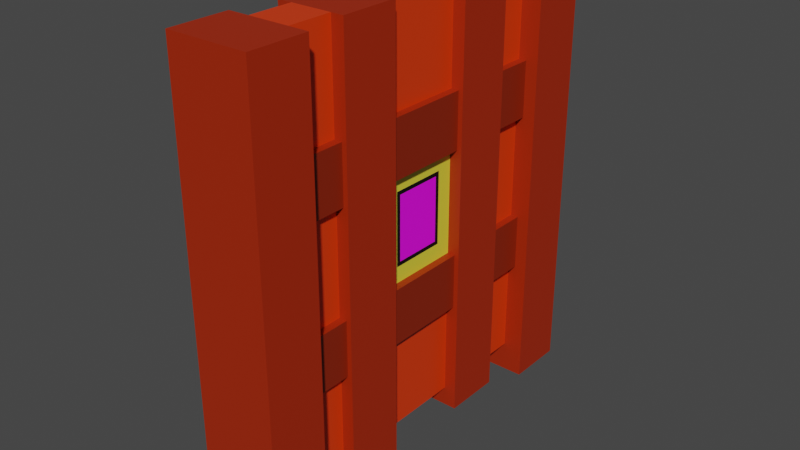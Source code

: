 # Source: gate.blend  (saved by Blender 3.0.42; exported with 4.5.12 LTS)
import bpy
from mathutils import Matrix  # noqa: F401  (used for matrix-valued properties, if any)

bpy.ops.wm.read_factory_settings(use_empty=True)
scene = bpy.context.scene
scene.name = 'Scene'

# ---- collections
col_collection = bpy.data.collections.new('Collection'); scene.collection.children.link(col_collection)

# ---- images (referenced by path relative to the original .blend; pixels are not part of the script)
import os
ASSET_DIR = os.environ.get("B2B_ASSET_DIR", "")  # directory of the original .blend (textures are referenced by path, not embedded)
HERE = os.path.dirname(os.path.abspath(__file__))  # packed textures are extracted next to this script under _unpacked/

def load_image(name, relpath, width, height, colorspace="sRGB"):
    """Load a texture the original file referenced (path relative to the .blend, or extracted next to this script)."""
    p = next((c for c in (os.path.join(HERE, relpath), os.path.join(ASSET_DIR, relpath)) if relpath and os.path.exists(c)), "")
    if p:
        img = bpy.data.images.load(p, check_existing=True)
        img.name = name
    else:  # same state as the original file: an image datablock whose file is absent (Cycles renders it pink)
        img = bpy.data.images.new(name, width, height)
        img.source = "FILE"
        img.filepath = "//" + (relpath or name)
    img.colorspace_settings.name = colorspace
    return img
img_lock_symbol_png = load_image('lock-symbol.png', 'texture/lock-symbol.png', 1024, 1024, 'sRGB')

# ---- materials (node trees are filled in below, after node groups)
mat_material = bpy.data.materials.new('Material')
mat_material.alpha_threshold = 0.0
mat_material.use_transparent_shadow = False
mat_material.line_color = (0.0, 0.0, 0.0, 1.0)
mat_sign_border = bpy.data.materials.new('sign-border')
mat_sign_border.use_transparent_shadow = False
mat_color_border = bpy.data.materials.new('color-border')
mat_color_border.use_transparent_shadow = False
mat_material_001 = bpy.data.materials.new('Material.001')
mat_material_001.use_transparent_shadow = False
mat_lock_sign = bpy.data.materials.new('lock-sign')
mat_lock_sign.use_transparent_shadow = False
mat_material_002 = bpy.data.materials.new('Material.002')
mat_material_002.use_transparent_shadow = False

# ---- material node trees
mat_material.use_nodes = True; mat_material.node_tree.nodes.clear()
_N = mat_material.node_tree.nodes; _L = mat_material.node_tree.links
n0 = _N.new('ShaderNodeOutputMaterial'); n0.name = 'Material Output'; n0.location = (300, 300)
n1 = _N.new('ShaderNodeBsdfPrincipled'); n1.name = 'Principled BSDF'; n1.location = (10, 300)
n1.distribution = 'GGX'
n1.subsurface_method = 'RANDOM_WALK_SKIN'
n1.inputs[0].default_value = (0.8, 0.04362, 0.00164, 1.0)
n1.inputs[2].default_value = 0.4
n1.inputs[3].default_value = 1.45
n1.inputs[27].default_value = (0.0, 0.0, 0.0, 1.0)
n1.inputs[28].default_value = 1.0
_L.new(n1.outputs[0], n0.inputs[0])
n0.is_active_output = True
mat_sign_border.use_nodes = True; mat_sign_border.node_tree.nodes.clear()
_N = mat_sign_border.node_tree.nodes; _L = mat_sign_border.node_tree.links
n0 = _N.new('ShaderNodeBsdfPrincipled'); n0.name = 'Principled BSDF'; n0.location = (10, 300)
n0.distribution = 'GGX'
n0.subsurface_method = 'RANDOM_WALK_SKIN'
n0.inputs[0].default_value = (0.0, 0.0, 0.0, 1.0)
n0.inputs[3].default_value = 1.45
n0.inputs[27].default_value = (0.0, 0.0, 0.0, 1.0)
n0.inputs[28].default_value = 1.0
n1 = _N.new('ShaderNodeOutputMaterial'); n1.name = 'Material Output'; n1.location = (300, 300)
_L.new(n0.outputs[0], n1.inputs[0])
n1.is_active_output = True
mat_color_border.use_nodes = True; mat_color_border.node_tree.nodes.clear()
_N = mat_color_border.node_tree.nodes; _L = mat_color_border.node_tree.links
n0 = _N.new('ShaderNodeBsdfPrincipled'); n0.name = 'Principled BSDF'; n0.location = (10, 300)
n0.distribution = 'GGX'
n0.subsurface_method = 'RANDOM_WALK_SKIN'
n0.inputs[0].default_value = (0.8, 0.7034, 0.04928, 1.0)
n0.inputs[3].default_value = 1.45
n0.inputs[27].default_value = (0.0, 0.0, 0.0, 1.0)
n0.inputs[28].default_value = 1.0
n1 = _N.new('ShaderNodeOutputMaterial'); n1.name = 'Material Output'; n1.location = (300, 300)
_L.new(n0.outputs[0], n1.inputs[0])
n1.is_active_output = True
mat_material_001.use_nodes = True; mat_material_001.node_tree.nodes.clear()
_N = mat_material_001.node_tree.nodes; _L = mat_material_001.node_tree.links
n0 = _N.new('ShaderNodeBsdfPrincipled'); n0.name = 'Principled BSDF'; n0.location = (10, 300)
n0.distribution = 'GGX'
n0.subsurface_method = 'RANDOM_WALK_SKIN'
n0.inputs[0].default_value = (0.3757, 0.02104, 0.0, 1.0)
n0.inputs[3].default_value = 1.45
n0.inputs[27].default_value = (0.0, 0.0, 0.0, 1.0)
n0.inputs[28].default_value = 1.0
n1 = _N.new('ShaderNodeOutputMaterial'); n1.name = 'Material Output'; n1.location = (300, 300)
_L.new(n0.outputs[0], n1.inputs[0])
n1.is_active_output = True
mat_lock_sign.use_nodes = True; mat_lock_sign.node_tree.nodes.clear()
_N = mat_lock_sign.node_tree.nodes; _L = mat_lock_sign.node_tree.links
n0 = _N.new('ShaderNodeBsdfPrincipled'); n0.name = 'Principled BSDF'; n0.location = (10, 300)
n0.distribution = 'GGX'
n0.subsurface_method = 'RANDOM_WALK_SKIN'
n0.inputs[3].default_value = 1.45
n0.inputs[27].default_value = (0.0, 0.0, 0.0, 1.0)
n0.inputs[28].default_value = 1.0
n1 = _N.new('ShaderNodeOutputMaterial'); n1.name = 'Material Output'; n1.location = (300, 300)
n2 = _N.new('ShaderNodeTexImage'); n2.name = 'Image Texture'; n2.location = (-280, 280)
n2.image = img_lock_symbol_png
_L.new(n0.outputs[0], n1.inputs[0])
_L.new(n2.outputs[0], n0.inputs[0])
n1.is_active_output = True
mat_material_002.use_nodes = True; mat_material_002.node_tree.nodes.clear()
_N = mat_material_002.node_tree.nodes; _L = mat_material_002.node_tree.links
n0 = _N.new('ShaderNodeBsdfPrincipled'); n0.name = 'Principled BSDF'; n0.location = (10, 300)
n0.distribution = 'GGX'
n0.subsurface_method = 'RANDOM_WALK_SKIN'
n0.inputs[0].default_value = (0.2462, 0.0162, 0.0, 1.0)
n0.inputs[3].default_value = 1.45
n0.inputs[27].default_value = (0.0, 0.0, 0.0, 1.0)
n0.inputs[28].default_value = 1.0
n1 = _N.new('ShaderNodeOutputMaterial'); n1.name = 'Material Output'; n1.location = (300, 300)
_L.new(n0.outputs[0], n1.inputs[0])
n1.is_active_output = True

# ---- world
world_world = bpy.data.worlds.new('World'); scene.world = world_world
world_world.use_nodes = True; world_world.node_tree.nodes.clear()
_N = world_world.node_tree.nodes; _L = world_world.node_tree.links
n0 = _N.new('ShaderNodeOutputWorld'); n0.name = 'World Output'; n0.location = (300, 300)
n1 = _N.new('ShaderNodeBackground'); n1.name = 'Background'; n1.location = (10, 300)
n1.inputs[0].default_value = (0.05088, 0.05088, 0.05088, 1.0)
_L.new(n1.outputs[0], n0.inputs[0])
n0.is_active_output = True
world_world.color = (0.05088, 0.05088, 0.05088)
world_world.use_sun_shadow = False
world_world.sun_shadow_jitter_overblur = 0.0

# ---- meshes
me_cube = bpy.data.meshes.new('Cube')
me_cube.from_pydata([(0.2402, 2.455, 2.455), (0.2402, 2.455, -2.455), (0.2402, -2.455, 2.455), (0.2402, -2.455, -2.455), (-0.241, 2.455, 2.455), (-0.241, 2.455, -2.455), (-0.241, -2.455, 2.455), (-0.241, -2.455, -2.455), (-0.241, -1.75, -2.455), (0.2402, -1.75, 2.455), (-0.241, -1.75, 2.455), (0.2402, -1.75, -2.455), (-0.241, 1.751, 2.455), (0.2402, 1.751, -2.455), (-0.241, 1.751, -2.455), (0.2402, 1.751, 2.455), (-0.241, 1.231, -2.455), (-0.241, 0.5305, -2.455), (-0.241, -0.5289, -2.455), (-0.241, -1.229, -2.455), (0.2402, 1.231, 2.455), (0.2402, 0.5305, 2.455), (0.2402, -0.5289, 2.455), (0.2402, -1.229, 2.455), (-0.241, -1.229, 2.455), (-0.241, -0.5289, 2.455), (-0.241, 0.5305, 2.455), (-0.241, 1.231, 2.455), (0.2402, -1.229, -2.455), (0.2402, -0.5289, -2.455), (0.2402, 0.5305, -2.455), (0.2402, 1.231, -2.455), (0.2402, 2.455, 1.263), (0.2402, 2.455, 0.5943), (0.2402, 2.455, -0.6524), (0.2402, 2.455, -1.32), (-0.241, -2.455, -1.32), (-0.241, -2.455, -0.6524), (-0.241, -2.455, 0.5943), (-0.241, -2.455, 1.263), (0.2402, -2.455, 1.263), (0.2402, -2.455, 0.5943), (0.2402, -2.455, -0.6524), (0.2402, -2.455, -1.32), (-0.241, 2.455, 1.263), (-0.241, 2.455, 0.5943), (-0.241, 2.455, -0.6524), (-0.241, 2.455, -1.32), (0.2402, -1.75, 1.263), (0.2402, -1.75, 0.5943), (0.2402, -1.75, -0.6524), (0.2402, -1.75, -1.32), (-0.241, -1.75, 1.263), (-0.241, -1.75, 0.5943), (-0.241, -1.75, -0.6524), (-0.241, -1.75, -1.32), (0.2402, 1.751, 1.263), (0.2402, 1.751, 0.5943), (0.2402, 1.751, -0.6524), (0.2402, 1.751, -1.32), (-0.241, 1.751, 1.263), (-0.241, 1.751, 0.5943), (-0.241, 1.751, -0.6524), (-0.241, 1.751, -1.32), (-0.241, -1.229, 1.263), (-0.241, -1.229, 0.5943), (-0.241, -1.229, -0.6524), (-0.241, -1.229, -1.32), (-0.241, -0.5289, 1.263), (-0.241, -0.5289, 0.5943), (-0.241, -0.5289, -0.6524), (-0.241, -0.5289, -1.32), (-0.241, 0.5305, 1.263), (-0.241, 0.5305, 0.5943), (-0.241, 0.5305, -0.6524), (-0.241, 0.5305, -1.32), (-0.241, 1.231, 1.263), (-0.241, 1.231, 0.5943), (-0.241, 1.231, -0.6524), (-0.241, 1.231, -1.32), (0.2402, 1.231, 1.263), (0.2402, 1.231, 0.5943), (0.2402, 1.231, -0.6524), (0.2402, 1.231, -1.32), (0.2402, 0.5305, 1.263), (0.2402, 0.2918, 0.3555), (0.2402, 0.2918, -0.4137), (0.2402, 0.5305, -1.32), (0.2402, -0.5289, 1.263), (0.2402, -0.2902, 0.3555), (0.2402, -0.2902, -0.4137), (0.2402, -0.5289, -1.32), (0.2402, -1.229, 1.263), (0.2402, -1.229, 0.5943), (0.2402, -1.229, -0.6524), (0.2402, -1.229, -1.32), (0.3312, 2.455, -1.32), (0.3312, 2.455, -2.455), (0.3312, -2.455, -1.32), (0.3312, -2.455, -2.455), (0.3312, -1.75, 2.455), (0.3312, -2.455, 2.455), (0.3312, 1.751, -2.455), (0.3312, -1.75, -2.455), (0.3312, -1.75, -1.32), (0.3312, 2.455, 2.455), (0.3312, 1.751, 2.455), (0.3312, 1.751, -1.32), (0.3312, 1.231, 2.455), (0.3312, 0.5305, 2.455), (0.3312, -0.5289, 2.455), (0.3312, -1.229, 2.455), (0.3312, -1.229, -2.455), (0.3312, -0.5289, -2.455), (0.3312, 0.5305, -2.455), (0.3312, 1.231, -2.455), (0.3312, 1.231, -1.32), (0.3312, 0.5305, -1.32), (0.3312, -0.5289, -1.32), (0.3312, -1.229, -1.32), (0.3312, 2.455, 1.263), (0.3312, 2.455, 0.5943), (0.3312, 2.455, -0.6524), (0.3312, -2.455, 1.263), (0.3312, -2.455, 0.5943), (0.3312, -2.455, -0.6524), (0.3312, -1.75, 1.263), (0.3312, -1.75, 0.5943), (0.3312, -1.75, -0.6524), (0.3312, 1.751, 1.263), (0.3312, 1.751, 0.5943), (0.3312, 1.751, -0.6524), (0.3312, 1.231, 1.263), (0.3312, 1.231, 0.5943), (0.3312, 1.231, -0.6524), (0.3312, 0.5305, 1.263), (0.3312, 0.5305, 0.5943), (0.3312, 0.5305, -0.6524), (0.3312, -0.5289, 1.263), (0.3312, -0.5289, 0.5943), (0.3312, -0.5289, -0.6524), (0.3312, -1.229, 1.263), (0.3312, -1.229, 0.5943), (0.3312, -1.229, -0.6524), (0.479, 2.455, -1.32), (0.479, 2.455, -2.455), (0.479, -2.455, -1.32), (0.479, -2.455, -2.455), (0.479, -1.75, 2.455), (0.479, -2.455, 2.455), (0.479, 1.751, -2.455), (0.479, -1.75, -2.455), (0.479, -1.75, -1.32), (0.479, 2.455, 2.455), (0.479, 1.751, 2.455), (0.479, 1.751, -1.32), (0.479, 2.455, 1.263), (0.479, 2.455, 0.5943), (0.479, 2.455, -0.6524), (0.479, -2.455, 1.263), (0.479, -2.455, 0.5943), (0.479, -2.455, -0.6524), (0.479, -1.75, 1.263), (0.479, -1.75, 0.5943), (0.479, -1.75, -0.6524), (0.479, 1.751, 1.263), (0.479, 1.751, 0.5943), (0.479, 1.751, -0.6524), (-0.3498, -1.75, -2.455), (-0.3498, -2.455, -2.455), (-0.3498, -2.455, 1.263), (-0.3498, -2.455, 2.455), (-0.3498, 2.455, -1.32), (-0.3498, 2.455, -2.455), (-0.3498, 1.751, 2.455), (-0.3498, 2.455, 2.455), (-0.3498, -1.75, 2.455), (-0.3498, -1.75, -1.32), (-0.3498, 1.751, -2.455), (-0.3498, 1.751, -1.32), (-0.3498, 1.231, -2.455), (-0.3498, 0.5305, -2.455), (-0.3498, -0.5289, -2.455), (-0.3498, -1.229, -2.455), (-0.3498, -1.229, 2.455), (-0.3498, -0.5289, 2.455), (-0.3498, 0.5305, 2.455), (-0.3498, 1.231, 2.455), (-0.3498, -1.229, -1.32), (-0.3498, -0.5289, -1.32), (-0.3498, 0.5305, -1.32), (-0.3498, 1.231, -1.32), (-0.3498, -2.455, -1.32), (-0.3498, -2.455, -0.6524), (-0.3498, -2.455, 0.5943), (-0.3498, 2.455, 1.263), (-0.3498, 2.455, 0.5943), (-0.3498, 2.455, -0.6524), (-0.3498, -1.75, 1.263), (-0.3498, -1.75, 0.5943), (-0.3498, -1.75, -0.6524), (-0.3498, 1.751, 1.263), (-0.3498, 1.751, 0.5943), (-0.3498, 1.751, -0.6524), (-0.3498, -1.229, 1.263), (-0.3498, -1.229, 0.5943), (-0.3498, -1.229, -0.6524), (-0.3498, -0.5289, 1.263), (-0.3498, -0.5289, 0.5943), (-0.3498, -0.5289, -0.6524), (-0.3498, 0.5305, 1.263), (-0.3498, 0.5305, 0.5943), (-0.3498, 0.5305, -0.6524), (-0.3498, 1.231, 1.263), (-0.3498, 1.231, 0.5943), (-0.3498, 1.231, -0.6524), (-0.4891, -1.75, -2.455), (-0.4891, -2.455, -2.455), (-0.4891, -2.455, 1.263), (-0.4891, -2.455, 2.455), (-0.4891, 2.455, -1.32), (-0.4891, 2.455, -2.455), (-0.4891, 1.751, 2.455), (-0.4891, 2.455, 2.455), (-0.4891, -1.75, 2.455), (-0.4891, -1.75, -1.32), (-0.4891, 1.751, -2.455), (-0.4891, 1.751, -1.32), (-0.4891, -2.455, -1.32), (-0.4891, -2.455, -0.6524), (-0.4891, -2.455, 0.5943), (-0.4891, 2.455, 1.263), (-0.4891, 2.455, 0.5943), (-0.4891, 2.455, -0.6524), (-0.4891, -1.75, 1.263), (-0.4891, -1.75, 0.5943), (-0.4891, -1.75, -0.6524), (-0.4891, 1.751, 1.263), (-0.4891, 1.751, 0.5943), (-0.4891, 1.751, -0.6524), (0.3864, 1.231, 2.455), (0.3864, 0.5305, 2.455), (0.3864, -0.5289, 2.455), (0.3864, -1.229, 2.455), (0.3864, -1.229, -2.455), (0.3864, -0.5289, -2.455), (0.3864, 0.5305, -2.455), (0.3864, 1.231, -2.455), (0.3864, 1.231, -1.32), (0.3864, 0.5305, -1.32), (0.3864, -0.5289, -1.32), (0.3864, -1.229, -1.32), (0.3864, 1.231, 1.263), (0.3864, 1.231, 0.5943), (0.3864, 1.231, -0.6524), (0.3864, 0.5305, 1.263), (0.3864, 0.5305, 0.5943), (0.3864, 0.5305, -0.6524), (0.3864, -0.5289, 1.263), (0.3864, -0.5289, 0.5943), (0.3864, -0.5289, -0.6524), (0.3864, -1.229, 1.263), (0.3864, -1.229, 0.5943), (0.3864, -1.229, -0.6524), (-0.4131, 1.231, -2.455), (-0.4131, 0.5305, -2.455), (-0.4131, -0.5289, -2.455), (-0.4131, -1.229, -2.455), (-0.4131, -1.229, 2.455), (-0.4131, -0.5289, 2.455), (-0.4131, 0.5305, 2.455), (-0.4131, 1.231, 2.455), (-0.4131, -1.229, -1.32), (-0.4131, -0.5289, -1.32), (-0.4131, 0.5305, -1.32), (-0.4131, 1.231, -1.32), (-0.4131, -1.229, 1.263), (-0.4131, -1.229, 0.5943), (-0.4131, -1.229, -0.6524), (-0.4131, -0.5289, 1.263), (-0.4131, -0.5289, 0.5943), (-0.4131, -0.5289, -0.6524), (-0.4131, 0.5305, 1.263), (-0.4131, 0.5305, 0.5943), (-0.4131, 0.5305, -0.6524), (-0.4131, 1.231, 1.263), (-0.4131, 1.231, 0.5943), (-0.4131, 1.231, -0.6524), (-0.241, -1.75, -2.689), (-0.241, -2.455, -2.689), (0.2402, 2.455, -2.689), (-0.241, 2.455, -2.689), (0.2402, -2.455, -2.689), (0.2402, 1.751, -2.689), (0.2402, -1.75, -2.689), (-0.241, 1.751, -2.689), (-0.241, 1.231, -2.689), (-0.241, 0.5305, -2.689), (-0.241, -0.5289, -2.689), (-0.241, -1.229, -2.689), (0.2402, -1.229, -2.689), (0.2402, -0.5289, -2.689), (0.2402, 0.5305, -2.689), (0.2402, 1.231, -2.689), (-0.3498, 2.455, -2.689), (-0.3498, 1.751, -2.689), (-0.3498, 1.231, -2.689), (0.3312, 1.751, -2.689), (0.3312, 2.455, -2.689), (0.3312, -2.455, -2.689), (0.3312, -1.75, -2.689), (0.3312, -1.229, -2.689), (0.3312, -0.5289, -2.689), (0.3312, 0.5305, -2.689), (0.3312, 1.231, -2.689), (0.3864, 0.5305, -2.689), (0.3864, 1.231, -2.689), (0.479, -2.455, -2.689), (0.479, -1.75, -2.689), (0.479, 1.751, -2.689), (0.479, 2.455, -2.689), (-0.3498, -1.75, -2.689), (-0.3498, -2.455, -2.689), (-0.3498, 0.5305, -2.689), (-0.3498, -0.5289, -2.689), (-0.3498, -1.229, -2.689), (-0.4131, 0.5305, -2.689), (-0.4131, 1.231, -2.689), (-0.4891, -1.75, -2.689), (-0.4891, -2.455, -2.689), (-0.4891, 2.455, -2.689), (-0.4891, 1.751, -2.689), (0.3864, -1.229, -2.689), (0.3864, -0.5289, -2.689), (-0.4131, -0.5289, -2.689), (-0.4131, -1.229, -2.689), (-0.241, -1.75, -2.818), (-0.241, -2.455, -2.818), (0.2402, 2.455, -2.818), (-0.241, 2.455, -2.818), (0.2402, -2.455, -2.818), (0.2402, 1.751, -2.818), (0.2402, -1.75, -2.818), (-0.241, 1.751, -2.818), (-0.3498, 2.455, -2.818), (-0.3498, 1.751, -2.818), (0.3312, 1.751, -2.818), (0.3312, 2.455, -2.818), (0.3312, -2.455, -2.818), (0.3312, -1.75, -2.818), (0.479, -2.455, -2.818), (0.479, -1.75, -2.818), (0.479, 1.751, -2.818), (0.479, 2.455, -2.818), (-0.3498, -1.75, -2.818), (-0.3498, -2.455, -2.818), (-0.4891, -1.75, -2.818), (-0.4891, -2.455, -2.818), (-0.4891, 2.455, -2.818), (-0.4891, 1.751, -2.818), (0.2402, 0.5305, 0.5943), (0.2402, 0.5305, -0.6524), (0.2402, -0.5289, 0.5943), (0.2402, -0.5289, -0.6524), (0.2402, 0.3403, 0.4041), (0.2402, 0.3403, -0.4622), (0.2402, -0.3387, 0.4041), (0.2402, -0.3387, -0.4622)], [], [(9, 10, 6, 2), (40, 2, 6, 39), (37, 38, 194, 193), (16, 31, 303, 296), (13, 14, 295, 293), (44, 4, 0, 32), (92, 23, 9, 48), (19, 28, 11, 8), (26, 27, 187, 186), (23, 24, 10, 9), (0, 4, 12, 15), (173, 5, 291, 304), (80, 20, 108, 132), (76, 27, 12, 60), (52, 10, 24, 64), (77, 78, 215, 214), (68, 25, 26, 72), (73, 69, 208, 211), (15, 12, 27, 20), (20, 27, 26, 21), (21, 26, 25, 22), (22, 25, 24, 23), (14, 13, 31, 16), (102, 13, 293, 307), (17, 30, 29, 18), (114, 30, 302, 313), (56, 15, 20, 80), (23, 92, 141, 111), (84, 21, 22, 88), (59, 13, 102, 107), (247, 246, 315, 316), (50, 49, 127, 128), (363, 362, 139, 140), (84, 88, 138, 135), (30, 87, 91, 29), (92, 48, 126, 141), (86, 85, 89, 90), (0, 15, 106, 105), (35, 34, 122, 96), (362, 360, 136, 139), (49, 93, 142, 127), (48, 9, 100, 126), (13, 59, 83, 31), (88, 22, 110, 138), (58, 57, 81, 82), (34, 33, 121, 122), (64, 24, 184, 204), (76, 60, 201, 213), (36, 37, 193, 192), (70, 74, 212, 209), (18, 71, 75, 17), (61, 77, 214, 202), (70, 69, 73, 74), (7, 36, 192, 169), (24, 25, 185, 184), (27, 76, 213, 187), (75, 71, 189, 190), (62, 61, 202, 203), (8, 55, 67, 19), (78, 62, 203, 215), (54, 53, 65, 66), (12, 4, 175, 174), (16, 79, 63, 14), (182, 18, 298, 324), (78, 77, 61, 62), (63, 79, 191, 179), (361, 363, 140, 137), (22, 23, 111, 110), (94, 50, 128, 143), (33, 32, 120, 121), (74, 73, 211, 212), (46, 47, 172, 197), (60, 12, 174, 201), (52, 64, 204, 198), (28, 95, 51, 11), (91, 87, 117, 118), (94, 93, 49, 50), (51, 95, 119, 104), (5, 47, 35, 1), (47, 46, 34, 35), (46, 45, 33, 34), (45, 44, 32, 33), (9, 2, 101, 100), (360, 361, 137, 136), (32, 0, 105, 120), (20, 21, 109, 108), (45, 46, 197, 196), (79, 16, 180, 191), (65, 53, 199, 205), (72, 26, 186, 210), (3, 43, 36, 7), (43, 42, 37, 36), (42, 41, 38, 37), (41, 40, 39, 38), (123, 124, 160, 159), (105, 106, 154, 153), (109, 135, 255, 241), (118, 140, 260, 250), (117, 114, 246, 249), (116, 134, 254, 248), (140, 139, 259, 260), (115, 116, 248, 247), (117, 137, 140, 118), (136, 135, 138, 139), (134, 133, 253, 254), (139, 138, 258, 259), (1, 97, 308, 290), (133, 132, 252, 253), (107, 131, 134, 116), (130, 129, 132, 133), (106, 129, 165, 154), (101, 123, 159, 149), (103, 104, 152, 151), (104, 128, 164, 152), (119, 143, 128, 104), (142, 141, 126, 127), (96, 122, 158, 144), (221, 173, 304, 330), (128, 127, 163, 164), (122, 121, 157, 158), (2, 40, 123, 101), (93, 94, 143, 142), (245, 244, 332, 333), (83, 59, 107, 116), (40, 41, 124, 123), (1, 35, 96, 97), (31, 83, 116, 115), (11, 51, 104, 103), (82, 81, 133, 134), (19, 183, 325, 299), (58, 82, 134, 131), (41, 42, 125, 124), (87, 30, 114, 117), (15, 56, 129, 106), (81, 57, 130, 133), (42, 43, 98, 125), (43, 3, 99, 98), (29, 91, 118, 113), (21, 84, 135, 109), (56, 80, 132, 129), (95, 28, 112, 119), (57, 58, 131, 130), (162, 148, 149, 159), (156, 153, 154, 165), (145, 144, 155, 150), (144, 158, 167, 155), (158, 157, 166, 167), (157, 156, 165, 166), (151, 152, 146, 147), (152, 164, 161, 146), (164, 163, 160, 161), (163, 162, 159, 160), (129, 130, 166, 165), (107, 102, 150, 155), (124, 125, 161, 160), (97, 96, 144, 145), (130, 131, 167, 166), (125, 98, 146, 161), (98, 99, 147, 146), (120, 105, 153, 156), (131, 107, 155, 167), (126, 100, 148, 162), (100, 101, 149, 148), (121, 120, 156, 157), (127, 126, 162, 163), (266, 182, 324, 334), (192, 193, 229, 228), (172, 173, 221, 220), (215, 191, 275, 287), (204, 184, 268, 276), (209, 189, 273, 281), (3, 7, 289, 292), (214, 215, 287, 286), (208, 209, 281, 280), (189, 209, 212, 190), (208, 207, 210, 211), (244, 112, 311, 332), (213, 214, 286, 285), (191, 180, 264, 275), (207, 208, 280, 279), (177, 200, 206, 188), (199, 198, 204, 205), (191, 215, 203, 179), (214, 213, 201, 202), (176, 198, 234, 224), (179, 203, 239, 227), (169, 192, 228, 217), (170, 171, 219, 218), (197, 172, 220, 233), (203, 202, 238, 239), (183, 267, 335, 325), (196, 197, 233, 232), (68, 72, 210, 207), (10, 52, 198, 176), (38, 39, 170, 194), (31, 115, 314, 303), (66, 65, 205, 206), (14, 63, 179, 178), (6, 10, 176, 171), (53, 54, 200, 199), (25, 68, 207, 185), (7, 169, 322, 289), (39, 6, 171, 170), (19, 67, 188, 183), (69, 70, 209, 208), (151, 147, 317, 318), (67, 55, 177, 188), (55, 8, 168, 177), (71, 18, 182, 189), (4, 44, 195, 175), (47, 5, 173, 172), (54, 66, 206, 200), (17, 75, 190, 181), (44, 45, 196, 195), (237, 222, 223, 231), (218, 219, 224, 234), (217, 228, 225, 216), (228, 229, 236, 225), (229, 230, 235, 236), (230, 218, 234, 235), (226, 227, 220, 221), (227, 239, 233, 220), (239, 238, 232, 233), (238, 237, 231, 232), (198, 199, 235, 234), (174, 175, 223, 222), (193, 194, 230, 229), (199, 200, 236, 235), (171, 176, 224, 219), (194, 170, 218, 230), (200, 177, 225, 236), (177, 168, 216, 225), (175, 195, 231, 223), (201, 174, 222, 237), (17, 181, 323, 297), (195, 196, 232, 231), (202, 201, 237, 238), (178, 179, 227, 226), (252, 240, 241, 255), (258, 242, 243, 261), (245, 250, 251, 244), (250, 260, 263, 251), (260, 259, 262, 263), (259, 258, 261, 262), (247, 248, 249, 246), (248, 254, 257, 249), (254, 253, 256, 257), (253, 252, 255, 256), (113, 118, 250, 245), (111, 141, 261, 243), (135, 136, 256, 255), (119, 112, 244, 251), (141, 142, 262, 261), (108, 109, 241, 240), (136, 137, 257, 256), (142, 143, 263, 262), (110, 111, 243, 242), (137, 117, 249, 257), (132, 108, 240, 252), (143, 119, 251, 263), (180, 16, 296, 306), (138, 110, 242, 258), (276, 268, 269, 279), (282, 270, 271, 285), (265, 274, 275, 264), (274, 284, 287, 275), (284, 283, 286, 287), (283, 282, 285, 286), (267, 272, 273, 266), (272, 278, 281, 273), (278, 277, 280, 281), (277, 276, 279, 280), (184, 185, 269, 268), (210, 186, 270, 282), (205, 204, 276, 277), (186, 187, 271, 270), (211, 210, 282, 283), (206, 205, 277, 278), (183, 188, 272, 267), (212, 211, 283, 284), (188, 206, 278, 272), (189, 182, 266, 273), (190, 212, 284, 274), (185, 207, 279, 269), (181, 190, 274, 265), (187, 213, 285, 271), (308, 320, 353, 347), (300, 301, 312, 311), (328, 321, 354, 356), (296, 303, 302, 297), (298, 301, 300, 299), (329, 328, 356, 357), (319, 307, 346, 352), (313, 314, 316, 315), (293, 295, 343, 341), (318, 317, 350, 351), (302, 303, 314, 313), (307, 293, 341, 346), (324, 325, 335, 334), (306, 323, 326, 327), (320, 319, 352, 353), (288, 294, 342, 336), (296, 297, 323, 306), (298, 299, 325, 324), (290, 308, 347, 338), (311, 312, 333, 332), (217, 216, 328, 329), (147, 99, 309, 317), (30, 17, 297, 302), (14, 178, 305, 295), (29, 113, 312, 301), (264, 180, 306, 327), (103, 151, 318, 310), (18, 29, 301, 298), (112, 28, 300, 311), (5, 1, 290, 291), (265, 264, 327, 326), (150, 102, 307, 319), (28, 19, 299, 300), (216, 168, 321, 328), (267, 266, 334, 335), (168, 8, 288, 321), (246, 114, 313, 315), (169, 217, 329, 322), (11, 103, 310, 294), (8, 11, 294, 288), (113, 245, 333, 312), (115, 247, 316, 314), (99, 3, 292, 309), (97, 145, 320, 308), (226, 221, 330, 331), (145, 150, 319, 320), (181, 265, 326, 323), (178, 226, 331, 305), (336, 342, 340, 337), (339, 338, 341, 343), (341, 338, 347, 346), (339, 343, 345, 344), (348, 349, 351, 350), (340, 342, 349, 348), (346, 347, 353, 352), (354, 355, 357, 356), (336, 337, 355, 354), (344, 345, 359, 358), (291, 290, 338, 339), (331, 330, 358, 359), (304, 291, 339, 344), (294, 310, 349, 342), (322, 329, 357, 355), (292, 289, 337, 340), (330, 304, 344, 358), (295, 305, 345, 343), (309, 292, 340, 348), (289, 322, 355, 337), (317, 309, 348, 350), (305, 331, 359, 345), (321, 288, 336, 354), (310, 318, 351, 349), (364, 365, 361, 360), (367, 366, 362, 363), (365, 367, 363, 361), (366, 364, 360, 362), (85, 86, 365, 364), (90, 89, 366, 367), (86, 90, 367, 365), (89, 85, 364, 366)])
me_cube.polygons.foreach_set('material_index', [3, 3, 3, 3, 3, 3, 0, 0, 3, 0, 3, 3, 3, 0, 0, 3, 0, 3, 0, 3, 0, 3, 0, 3, 0, 3, 0, 3, 0, 3, 3, 3, 3, 3, 0, 3, 4, 3, 3, 3, 3, 3, 0, 3, 0, 3, 3, 3, 3, 3, 0, 3, 0, 3, 3, 3, 3, 3, 0, 3, 0, 3, 0, 3, 0, 3, 3, 3, 3, 3, 3, 3, 3, 3, 0, 3, 0, 3, 3, 3, 3, 3, 3, 3, 3, 3, 3, 3, 3, 3, 3, 3, 3, 3, 3, 3, 3, 3, 3, 3, 3, 3, 5, 5, 3, 3, 3, 3, 5, 5, 3, 3, 3, 3, 5, 5, 3, 3, 3, 3, 3, 3, 3, 3, 3, 3, 3, 3, 3, 3, 3, 3, 3, 3, 3, 3, 3, 3, 3, 3, 3, 3, 3, 3, 3, 3, 3, 3, 3, 3, 3, 3, 3, 3, 3, 3, 3, 3, 3, 3, 3, 3, 3, 3, 3, 3, 3, 3, 3, 3, 3, 3, 3, 3, 5, 5, 3, 3, 3, 3, 5, 5, 5, 5, 3, 3, 3, 3, 3, 3, 3, 3, 3, 3, 3, 3, 3, 3, 3, 3, 3, 3, 3, 3, 3, 3, 3, 3, 3, 3, 3, 3, 3, 3, 3, 3, 3, 3, 3, 3, 3, 3, 3, 3, 3, 3, 3, 3, 3, 3, 3, 3, 3, 3, 3, 3, 3, 3, 3, 3, 3, 3, 3, 3, 3, 3, 3, 3, 3, 3, 3, 3, 3, 3, 3, 3, 3, 3, 3, 3, 3, 3, 3, 3, 3, 3, 3, 3, 3, 3, 3, 3, 3, 3, 3, 3, 3, 3, 3, 3, 3, 3, 3, 3, 3, 3, 3, 3, 3, 3, 3, 3, 3, 3, 3, 3, 3, 3, 3, 3, 3, 3, 3, 3, 3, 3, 3, 3, 3, 3, 3, 3, 3, 3, 3, 3, 3, 3, 3, 3, 3, 3, 3, 3, 3, 3, 3, 3, 3, 3, 3, 3, 3, 3, 3, 3, 3, 3, 3, 3, 3, 3, 3, 3, 3, 3, 3, 3, 3, 3, 3, 3, 3, 3, 3, 3, 3, 3, 2, 2, 2, 2, 1, 1, 1, 1])
_uv = me_cube.uv_layers.new(name='UVMap')
_uv.uv.foreach_set('vector', [0.625, 0.7141, 0.875, 0.7141, 0.875, 0.75, 0.625, 0.75, 0.575, 0.75, 0.625, 0.75, 0.625, 1.0, 0.575, 1.0, 0.475, 1.0, 0.525, 1.0, 0.525, 1.0, 0.475, 1.0, 0.125, 0.5715, 0.375, 0.5715, 0.375, 0.5715, 0.125, 0.5715, 0.375, 0.5358, 0.125, 0.5358, 0.125, 0.5358, 0.375, 0.5358, 0.575, 0.25, 0.625, 0.25, 0.625, 0.5, 0.575, 0.5, 0.575, 0.6784, 0.625, 0.6784, 0.625, 0.7141, 0.575, 0.7141, 0.125, 0.6784, 0.375, 0.6784, 0.375, 0.7141, 0.125, 0.7141, 0.875, 0.6071, 0.875, 0.5715, 0.875, 0.5715, 0.875, 0.6071, 0.625, 0.6784, 0.875, 0.6784, 0.875, 0.7141, 0.625, 0.7141, 0.625, 0.5, 0.875, 0.5, 0.875, 0.5358, 0.625, 0.5358, 0.375, 0.25, 0.375, 0.25, 0.375, 0.25, 0.375, 0.25, 0.575, 0.5715, 0.625, 0.5715, 0.625, 0.5715, 0.575, 0.5715, 0.575, 0.1785, 0.625, 0.1785, 0.625, 0.2142, 0.575, 0.2142, 0.575, 0.03592, 0.625, 0.03592, 0.625, 0.07157, 0.575, 0.07157, 0.525, 0.1785, 0.475, 0.1785, 0.475, 0.1785, 0.525, 0.1785, 0.575, 0.1072, 0.625, 0.1072, 0.625, 0.1429, 0.575, 0.1429, 0.525, 0.1429, 0.525, 0.1072, 0.525, 0.1072, 0.525, 0.1429, 0.625, 0.5358, 0.875, 0.5358, 0.875, 0.5715, 0.625, 0.5715, 0.625, 0.5715, 0.875, 0.5715, 0.875, 0.6071, 0.625, 0.6071, 0.625, 0.6071, 0.875, 0.6071, 0.875, 0.6428, 0.625, 0.6428, 0.625, 0.6428, 0.875, 0.6428, 0.875, 0.6784, 0.625, 0.6784, 0.125, 0.5358, 0.375, 0.5358, 0.375, 0.5715, 0.125, 0.5715, 0.375, 0.5358, 0.375, 0.5358, 0.375, 0.5358, 0.375, 0.5358, 0.125, 0.6071, 0.375, 0.6071, 0.375, 0.6428, 0.125, 0.6428, 0.375, 0.6071, 0.375, 0.6071, 0.375, 0.6071, 0.375, 0.6071, 0.575, 0.5358, 0.625, 0.5358, 0.625, 0.5715, 0.575, 0.5715, 0.625, 0.6784, 0.575, 0.6784, 0.575, 0.6784, 0.625, 0.6784, 0.575, 0.6071, 0.625, 0.6071, 0.625, 0.6428, 0.575, 0.6428, 0.425, 0.5358, 0.375, 0.5358, 0.375, 0.5358, 0.425, 0.5358, 0.375, 0.5715, 0.375, 0.6071, 0.375, 0.6071, 0.375, 0.5715, 0.475, 0.7141, 0.525, 0.7141, 0.525, 0.7141, 0.475, 0.7141, 0.475, 0.6428, 0.525, 0.6428, 0.525, 0.6428, 0.475, 0.6428, 0.575, 0.6071, 0.575, 0.6428, 0.575, 0.6428, 0.575, 0.6071, 0.375, 0.6071, 0.425, 0.6071, 0.425, 0.6428, 0.375, 0.6428, 0.575, 0.6784, 0.575, 0.7141, 0.575, 0.7141, 0.575, 0.6784, 0.7524, 0.1203, 0.7524, 0.8719, 0.1838, 0.8719, 0.1838, 0.1203, 0.625, 0.5, 0.625, 0.5358, 0.625, 0.5358, 0.625, 0.5, 0.425, 0.5, 0.475, 0.5, 0.475, 0.5, 0.425, 0.5, 0.525, 0.6428, 0.525, 0.6071, 0.525, 0.6071, 0.525, 0.6428, 0.525, 0.7141, 0.525, 0.6784, 0.525, 0.6784, 0.525, 0.7141, 0.575, 0.7141, 0.625, 0.7141, 0.625, 0.7141, 0.575, 0.7141, 0.375, 0.5358, 0.425, 0.5358, 0.425, 0.5715, 0.375, 0.5715, 0.575, 0.6428, 0.625, 0.6428, 0.625, 0.6428, 0.575, 0.6428, 0.475, 0.5358, 0.525, 0.5358, 0.525, 0.5715, 0.475, 0.5715, 0.475, 0.5, 0.525, 0.5, 0.525, 0.5, 0.475, 0.5, 0.575, 0.07157, 0.625, 0.07157, 0.625, 0.07157, 0.575, 0.07157, 0.575, 0.1785, 0.575, 0.2142, 0.575, 0.2142, 0.575, 0.1785, 0.425, 1.0, 0.475, 1.0, 0.475, 1.0, 0.425, 1.0, 0.475, 0.1072, 0.475, 0.1429, 0.475, 0.1429, 0.475, 0.1072, 0.375, 0.1072, 0.425, 0.1072, 0.425, 0.1429, 0.375, 0.1429, 0.525, 0.2142, 0.525, 0.1785, 0.525, 0.1785, 0.525, 0.2142, 0.475, 0.1072, 0.525, 0.1072, 0.525, 0.1429, 0.475, 0.1429, 0.375, 1.0, 0.425, 1.0, 0.425, 1.0, 0.375, 1.0, 0.875, 0.6784, 0.875, 0.6428, 0.875, 0.6428, 0.875, 0.6784, 0.625, 0.1785, 0.575, 0.1785, 0.575, 0.1785, 0.625, 0.1785, 0.425, 0.1429, 0.425, 0.1072, 0.425, 0.1072, 0.425, 0.1429, 0.475, 0.2142, 0.525, 0.2142, 0.525, 0.2142, 0.475, 0.2142, 0.375, 0.03592, 0.425, 0.03592, 0.425, 0.07157, 0.375, 0.07157, 0.475, 0.1785, 0.475, 0.2142, 0.475, 0.2142, 0.475, 0.1785, 0.475, 0.03592, 0.525, 0.03592, 0.525, 0.07157, 0.475, 0.07157, 0.875, 0.5358, 0.875, 0.5, 0.875, 0.5, 0.875, 0.5358, 0.375, 0.1785, 0.425, 0.1785, 0.425, 0.2142, 0.375, 0.2142, 0.375, 0.1072, 0.375, 0.1072, 0.375, 0.1072, 0.375, 0.1072, 0.475, 0.1785, 0.525, 0.1785, 0.525, 0.2142, 0.475, 0.2142, 0.425, 0.2142, 0.425, 0.1785, 0.425, 0.1785, 0.425, 0.2142, 0.475, 0.6071, 0.475, 0.6428, 0.475, 0.6428, 0.475, 0.6071, 0.625, 0.6428, 0.625, 0.6784, 0.625, 0.6784, 0.625, 0.6428, 0.475, 0.6784, 0.475, 0.7141, 0.475, 0.7141, 0.475, 0.6784, 0.525, 0.5, 0.575, 0.5, 0.575, 0.5, 0.525, 0.5, 0.475, 0.1429, 0.525, 0.1429, 0.525, 0.1429, 0.475, 0.1429, 0.475, 0.25, 0.425, 0.25, 0.425, 0.25, 0.475, 0.25, 0.575, 0.2142, 0.625, 0.2142, 0.625, 0.2142, 0.575, 0.2142, 0.575, 0.03592, 0.575, 0.07157, 0.575, 0.07157, 0.575, 0.03592, 0.375, 0.6784, 0.425, 0.6784, 0.425, 0.7141, 0.375, 0.7141, 0.425, 0.6428, 0.425, 0.6071, 0.425, 0.6071, 0.425, 0.6428, 0.475, 0.6784, 0.525, 0.6784, 0.525, 0.7141, 0.475, 0.7141, 0.425, 0.7141, 0.425, 0.6784, 0.425, 0.6784, 0.425, 0.7141, 0.375, 0.25, 0.425, 0.25, 0.425, 0.5, 0.375, 0.5, 0.425, 0.25, 0.475, 0.25, 0.475, 0.5, 0.425, 0.5, 0.475, 0.25, 0.525, 0.25, 0.525, 0.5, 0.475, 0.5, 0.525, 0.25, 0.575, 0.25, 0.575, 0.5, 0.525, 0.5, 0.625, 0.7141, 0.625, 0.75, 0.625, 0.75, 0.625, 0.7141, 0.525, 0.6071, 0.475, 0.6071, 0.475, 0.6071, 0.525, 0.6071, 0.575, 0.5, 0.625, 0.5, 0.625, 0.5, 0.575, 0.5, 0.625, 0.5715, 0.625, 0.6071, 0.625, 0.6071, 0.625, 0.5715, 0.525, 0.25, 0.475, 0.25, 0.475, 0.25, 0.525, 0.25, 0.425, 0.1785, 0.375, 0.1785, 0.375, 0.1785, 0.425, 0.1785, 0.525, 0.07157, 0.525, 0.03592, 0.525, 0.03592, 0.525, 0.07157, 0.575, 0.1429, 0.625, 0.1429, 0.625, 0.1429, 0.575, 0.1429, 0.375, 0.75, 0.425, 0.75, 0.425, 1.0, 0.375, 1.0, 0.425, 0.75, 0.475, 0.75, 0.475, 1.0, 0.425, 1.0, 0.475, 0.75, 0.525, 0.75, 0.525, 1.0, 0.475, 1.0, 0.525, 0.75, 0.575, 0.75, 0.575, 1.0, 0.525, 1.0, 0.575, 0.75, 0.525, 0.75, 0.525, 0.75, 0.575, 0.75, 0.625, 0.5, 0.625, 0.5358, 0.625, 0.5358, 0.625, 0.5, 0.625, 0.6071, 0.575, 0.6071, 0.575, 0.6071, 0.625, 0.6071, 0.425, 0.6428, 0.475, 0.6428, 0.475, 0.6428, 0.425, 0.6428, 0.425, 0.6071, 0.375, 0.6071, 0.375, 0.6071, 0.425, 0.6071, 0.425, 0.5715, 0.475, 0.5715, 0.475, 0.5715, 0.425, 0.5715, 0.475, 0.6428, 0.525, 0.6428, 0.525, 0.6428, 0.475, 0.6428, 0.375, 0.5715, 0.425, 0.5715, 0.425, 0.5715, 0.375, 0.5715, 0.425, 0.6071, 0.475, 0.6071, 0.475, 0.6428, 0.425, 0.6428, 0.525, 0.6071, 0.575, 0.6071, 0.575, 0.6428, 0.525, 0.6428, 0.475, 0.5715, 0.525, 0.5715, 0.525, 0.5715, 0.475, 0.5715, 0.525, 0.6428, 0.575, 0.6428, 0.575, 0.6428, 0.525, 0.6428, 0.375, 0.5, 0.375, 0.5, 0.375, 0.5, 0.375, 0.5, 0.525, 0.5715, 0.575, 0.5715, 0.575, 0.5715, 0.525, 0.5715, 0.425, 0.5358, 0.475, 0.5358, 0.475, 0.5715, 0.425, 0.5715, 0.525, 0.5358, 0.575, 0.5358, 0.575, 0.5715, 0.525, 0.5715, 0.625, 0.5358, 0.575, 0.5358, 0.575, 0.5358, 0.625, 0.5358, 0.625, 0.75, 0.575, 0.75, 0.575, 0.75, 0.625, 0.75, 0.375, 0.7141, 0.425, 0.7141, 0.425, 0.7141, 0.375, 0.7141, 0.425, 0.7141, 0.475, 0.7141, 0.475, 0.7141, 0.425, 0.7141, 0.425, 0.6784, 0.475, 0.6784, 0.475, 0.7141, 0.425, 0.7141, 0.525, 0.6784, 0.575, 0.6784, 0.575, 0.7141, 0.525, 0.7141, 0.425, 0.5, 0.475, 0.5, 0.475, 0.5, 0.425, 0.5, 0.375, 0.25, 0.375, 0.25, 0.375, 0.25, 0.375, 0.25, 0.475, 0.7141, 0.525, 0.7141, 0.525, 0.7141, 0.475, 0.7141, 0.475, 0.5, 0.525, 0.5, 0.525, 0.5, 0.475, 0.5, 0.625, 0.75, 0.575, 0.75, 0.575, 0.75, 0.625, 0.75, 0.525, 0.6784, 0.475, 0.6784, 0.475, 0.6784, 0.525, 0.6784, 0.375, 0.6428, 0.375, 0.6784, 0.375, 0.6784, 0.375, 0.6428, 0.425, 0.5715, 0.425, 0.5358, 0.425, 0.5358, 0.425, 0.5715, 0.575, 0.75, 0.525, 0.75, 0.525, 0.75, 0.575, 0.75, 0.375, 0.5, 0.425, 0.5, 0.425, 0.5, 0.375, 0.5, 0.375, 0.5715, 0.425, 0.5715, 0.425, 0.5715, 0.375, 0.5715, 0.375, 0.7141, 0.425, 0.7141, 0.425, 0.7141, 0.375, 0.7141, 0.475, 0.5715, 0.525, 0.5715, 0.525, 0.5715, 0.475, 0.5715, 0.375, 0.07157, 0.375, 0.07157, 0.375, 0.07157, 0.375, 0.07157, 0.475, 0.5358, 0.475, 0.5715, 0.475, 0.5715, 0.475, 0.5358, 0.525, 0.75, 0.475, 0.75, 0.475, 0.75, 0.525, 0.75, 0.425, 0.6071, 0.375, 0.6071, 0.375, 0.6071, 0.425, 0.6071, 0.625, 0.5358, 0.575, 0.5358, 0.575, 0.5358, 0.625, 0.5358, 0.525, 0.5715, 0.525, 0.5358, 0.525, 0.5358, 0.525, 0.5715, 0.475, 0.75, 0.425, 0.75, 0.425, 0.75, 0.475, 0.75, 0.425, 0.75, 0.375, 0.75, 0.375, 0.75, 0.425, 0.75, 0.375, 0.6428, 0.425, 0.6428, 0.425, 0.6428, 0.375, 0.6428, 0.625, 0.6071, 0.575, 0.6071, 0.575, 0.6071, 0.625, 0.6071, 0.575, 0.5358, 0.575, 0.5715, 0.575, 0.5715, 0.575, 0.5358, 0.425, 0.6784, 0.375, 0.6784, 0.375, 0.6784, 0.425, 0.6784, 0.525, 0.5358, 0.475, 0.5358, 0.475, 0.5358, 0.525, 0.5358, 0.575, 0.7141, 0.625, 0.7141, 0.625, 0.75, 0.575, 0.75, 0.575, 0.5, 0.625, 0.5, 0.625, 0.5358, 0.575, 0.5358, 0.375, 0.5, 0.425, 0.5, 0.425, 0.5358, 0.375, 0.5358, 0.425, 0.5, 0.475, 0.5, 0.475, 0.5358, 0.425, 0.5358, 0.475, 0.5, 0.525, 0.5, 0.525, 0.5358, 0.475, 0.5358, 0.525, 0.5, 0.575, 0.5, 0.575, 0.5358, 0.525, 0.5358, 0.375, 0.7141, 0.425, 0.7141, 0.425, 0.75, 0.375, 0.75, 0.425, 0.7141, 0.475, 0.7141, 0.475, 0.75, 0.425, 0.75, 0.475, 0.7141, 0.525, 0.7141, 0.525, 0.75, 0.475, 0.75, 0.525, 0.7141, 0.575, 0.7141, 0.575, 0.75, 0.525, 0.75, 0.575, 0.5358, 0.525, 0.5358, 0.525, 0.5358, 0.575, 0.5358, 0.425, 0.5358, 0.375, 0.5358, 0.375, 0.5358, 0.425, 0.5358, 0.525, 0.75, 0.475, 0.75, 0.475, 0.75, 0.525, 0.75, 0.375, 0.5, 0.425, 0.5, 0.425, 0.5, 0.375, 0.5, 0.525, 0.5358, 0.475, 0.5358, 0.475, 0.5358, 0.525, 0.5358, 0.475, 0.75, 0.425, 0.75, 0.425, 0.75, 0.475, 0.75, 0.425, 0.75, 0.375, 0.75, 0.375, 0.75, 0.425, 0.75, 0.575, 0.5, 0.625, 0.5, 0.625, 0.5, 0.575, 0.5, 0.475, 0.5358, 0.425, 0.5358, 0.425, 0.5358, 0.475, 0.5358, 0.575, 0.7141, 0.625, 0.7141, 0.625, 0.7141, 0.575, 0.7141, 0.625, 0.7141, 0.625, 0.75, 0.625, 0.75, 0.625, 0.7141, 0.525, 0.5, 0.575, 0.5, 0.575, 0.5, 0.525, 0.5, 0.525, 0.7141, 0.575, 0.7141, 0.575, 0.7141, 0.525, 0.7141, 0.375, 0.1072, 0.375, 0.1072, 0.375, 0.1072, 0.375, 0.1072, 0.425, 1.0, 0.475, 1.0, 0.475, 1.0, 0.425, 1.0, 0.425, 0.25, 0.375, 0.25, 0.375, 0.25, 0.425, 0.25, 0.475, 0.1785, 0.425, 0.1785, 0.425, 0.1785, 0.475, 0.1785, 0.575, 0.07157, 0.625, 0.07157, 0.625, 0.07157, 0.575, 0.07157, 0.475, 0.1072, 0.425, 0.1072, 0.425, 0.1072, 0.475, 0.1072, 0.375, 0.75, 0.375, 1.0, 0.375, 1.0, 0.375, 0.75, 0.525, 0.1785, 0.475, 0.1785, 0.475, 0.1785, 0.525, 0.1785, 0.525, 0.1072, 0.475, 0.1072, 0.475, 0.1072, 0.525, 0.1072, 0.425, 0.1072, 0.475, 0.1072, 0.475, 0.1429, 0.425, 0.1429, 0.525, 0.1072, 0.575, 0.1072, 0.575, 0.1429, 0.525, 0.1429, 0.375, 0.6784, 0.375, 0.6784, 0.375, 0.6784, 0.375, 0.6784, 0.575, 0.1785, 0.525, 0.1785, 0.525, 0.1785, 0.575, 0.1785, 0.425, 0.1785, 0.375, 0.1785, 0.375, 0.1785, 0.425, 0.1785, 0.575, 0.1072, 0.525, 0.1072, 0.525, 0.1072, 0.575, 0.1072, 0.425, 0.03592, 0.475, 0.03592, 0.475, 0.07157, 0.425, 0.07157, 0.525, 0.03592, 0.575, 0.03592, 0.575, 0.07157, 0.525, 0.07157, 0.425, 0.1785, 0.475, 0.1785, 0.475, 0.2142, 0.425, 0.2142, 0.525, 0.1785, 0.575, 0.1785, 0.575, 0.2142, 0.525, 0.2142, 0.625, 0.03592, 0.575, 0.03592, 0.575, 0.03592, 0.625, 0.03592, 0.425, 0.2142, 0.475, 0.2142, 0.475, 0.2142, 0.425, 0.2142, 0.375, 1.0, 0.425, 1.0, 0.425, 1.0, 0.375, 1.0, 0.575, 1.0, 0.625, 1.0, 0.625, 1.0, 0.575, 1.0, 0.475, 0.25, 0.425, 0.25, 0.425, 0.25, 0.475, 0.25, 0.475, 0.2142, 0.525, 0.2142, 0.525, 0.2142, 0.475, 0.2142, 0.375, 0.07157, 0.375, 0.07157, 0.375, 0.07157, 0.375, 0.07157, 0.525, 0.25, 0.475, 0.25, 0.475, 0.25, 0.525, 0.25, 0.575, 0.1072, 0.575, 0.1429, 0.575, 0.1429, 0.575, 0.1072, 0.625, 0.03592, 0.575, 0.03592, 0.575, 0.03592, 0.625, 0.03592, 0.525, 1.0, 0.575, 1.0, 0.575, 1.0, 0.525, 1.0, 0.375, 0.5715, 0.375, 0.5715, 0.375, 0.5715, 0.375, 0.5715, 0.475, 0.07157, 0.525, 0.07157, 0.525, 0.07157, 0.475, 0.07157, 0.375, 0.2142, 0.425, 0.2142, 0.425, 0.2142, 0.375, 0.2142, 0.875, 0.75, 0.875, 0.7141, 0.875, 0.7141, 0.875, 0.75, 0.525, 0.03592, 0.475, 0.03592, 0.475, 0.03592, 0.525, 0.03592, 0.625, 0.1072, 0.575, 0.1072, 0.575, 0.1072, 0.625, 0.1072, 0.375, 1.0, 0.375, 1.0, 0.375, 1.0, 0.375, 1.0, 0.575, 1.0, 0.625, 1.0, 0.625, 1.0, 0.575, 1.0, 0.375, 0.07157, 0.425, 0.07157, 0.425, 0.07157, 0.375, 0.07157, 0.525, 0.1072, 0.475, 0.1072, 0.475, 0.1072, 0.525, 0.1072, 0.375, 0.7141, 0.375, 0.75, 0.375, 0.75, 0.375, 0.7141, 0.425, 0.07157, 0.425, 0.03592, 0.425, 0.03592, 0.425, 0.07157, 0.425, 0.03592, 0.375, 0.03592, 0.375, 0.03592, 0.425, 0.03592, 0.425, 0.1072, 0.375, 0.1072, 0.375, 0.1072, 0.425, 0.1072, 0.625, 0.25, 0.575, 0.25, 0.575, 0.25, 0.625, 0.25, 0.425, 0.25, 0.375, 0.25, 0.375, 0.25, 0.425, 0.25, 0.475, 0.03592, 0.475, 0.07157, 0.475, 0.07157, 0.475, 0.03592, 0.375, 0.1429, 0.425, 0.1429, 0.425, 0.1429, 0.375, 0.1429, 0.575, 0.25, 0.525, 0.25, 0.525, 0.25, 0.575, 0.25, 0.575, 0.2142, 0.625, 0.2142, 0.625, 0.25, 0.575, 0.25, 0.575, 0.0, 0.625, 0.0, 0.625, 0.03592, 0.575, 0.03592, 0.375, 0.0, 0.425, 0.0, 0.425, 0.03592, 0.375, 0.03592, 0.425, 0.0, 0.475, 0.0, 0.475, 0.03592, 0.425, 0.03592, 0.475, 0.0, 0.525, 0.0, 0.525, 0.03592, 0.475, 0.03592, 0.525, 0.0, 0.575, 0.0, 0.575, 0.03592, 0.525, 0.03592, 0.375, 0.2142, 0.425, 0.2142, 0.425, 0.25, 0.375, 0.25, 0.425, 0.2142, 0.475, 0.2142, 0.475, 0.25, 0.425, 0.25, 0.475, 0.2142, 0.525, 0.2142, 0.525, 0.25, 0.475, 0.25, 0.525, 0.2142, 0.575, 0.2142, 0.575, 0.25, 0.525, 0.25, 0.575, 0.03592, 0.525, 0.03592, 0.525, 0.03592, 0.575, 0.03592, 0.875, 0.5358, 0.875, 0.5, 0.875, 0.5, 0.875, 0.5358, 0.475, 1.0, 0.525, 1.0, 0.525, 1.0, 0.475, 1.0, 0.525, 0.03592, 0.475, 0.03592, 0.475, 0.03592, 0.525, 0.03592, 0.875, 0.75, 0.875, 0.7141, 0.875, 0.7141, 0.875, 0.75, 0.525, 1.0, 0.575, 1.0, 0.575, 1.0, 0.525, 1.0, 0.475, 0.03592, 0.425, 0.03592, 0.425, 0.03592, 0.475, 0.03592, 0.425, 0.03592, 0.375, 0.03592, 0.375, 0.03592, 0.425, 0.03592, 0.625, 0.25, 0.575, 0.25, 0.575, 0.25, 0.625, 0.25, 0.575, 0.2142, 0.625, 0.2142, 0.625, 0.2142, 0.575, 0.2142, 0.375, 0.1429, 0.375, 0.1429, 0.375, 0.1429, 0.375, 0.1429, 0.575, 0.25, 0.525, 0.25, 0.525, 0.25, 0.575, 0.25, 0.525, 0.2142, 0.575, 0.2142, 0.575, 0.2142, 0.525, 0.2142, 0.375, 0.2142, 0.425, 0.2142, 0.425, 0.2142, 0.375, 0.2142, 0.575, 0.5715, 0.625, 0.5715, 0.625, 0.6071, 0.575, 0.6071, 0.575, 0.6428, 0.625, 0.6428, 0.625, 0.6784, 0.575, 0.6784, 0.375, 0.6428, 0.425, 0.6428, 0.425, 0.6784, 0.375, 0.6784, 0.425, 0.6428, 0.475, 0.6428, 0.475, 0.6784, 0.425, 0.6784, 0.475, 0.6428, 0.525, 0.6428, 0.525, 0.6784, 0.475, 0.6784, 0.525, 0.6428, 0.575, 0.6428, 0.575, 0.6784, 0.525, 0.6784, 0.375, 0.5715, 0.425, 0.5715, 0.425, 0.6071, 0.375, 0.6071, 0.425, 0.5715, 0.475, 0.5715, 0.475, 0.6071, 0.425, 0.6071, 0.475, 0.5715, 0.525, 0.5715, 0.525, 0.6071, 0.475, 0.6071, 0.525, 0.5715, 0.575, 0.5715, 0.575, 0.6071, 0.525, 0.6071, 0.375, 0.6428, 0.425, 0.6428, 0.425, 0.6428, 0.375, 0.6428, 0.625, 0.6784, 0.575, 0.6784, 0.575, 0.6784, 0.625, 0.6784, 0.575, 0.6071, 0.525, 0.6071, 0.525, 0.6071, 0.575, 0.6071, 0.425, 0.6784, 0.375, 0.6784, 0.375, 0.6784, 0.425, 0.6784, 0.575, 0.6784, 0.525, 0.6784, 0.525, 0.6784, 0.575, 0.6784, 0.625, 0.5715, 0.625, 0.6071, 0.625, 0.6071, 0.625, 0.5715, 0.525, 0.6071, 0.475, 0.6071, 0.475, 0.6071, 0.525, 0.6071, 0.525, 0.6784, 0.475, 0.6784, 0.475, 0.6784, 0.525, 0.6784, 0.625, 0.6428, 0.625, 0.6784, 0.625, 0.6784, 0.625, 0.6428, 0.475, 0.6071, 0.425, 0.6071, 0.425, 0.6071, 0.475, 0.6071, 0.575, 0.5715, 0.625, 0.5715, 0.625, 0.5715, 0.575, 0.5715, 0.475, 0.6784, 0.425, 0.6784, 0.425, 0.6784, 0.475, 0.6784, 0.375, 0.1785, 0.375, 0.1785, 0.375, 0.1785, 0.375, 0.1785, 0.575, 0.6428, 0.625, 0.6428, 0.625, 0.6428, 0.575, 0.6428, 0.575, 0.07157, 0.625, 0.07157, 0.625, 0.1072, 0.575, 0.1072, 0.575, 0.1429, 0.625, 0.1429, 0.625, 0.1785, 0.575, 0.1785, 0.375, 0.1429, 0.425, 0.1429, 0.425, 0.1785, 0.375, 0.1785, 0.425, 0.1429, 0.475, 0.1429, 0.475, 0.1785, 0.425, 0.1785, 0.475, 0.1429, 0.525, 0.1429, 0.525, 0.1785, 0.475, 0.1785, 0.525, 0.1429, 0.575, 0.1429, 0.575, 0.1785, 0.525, 0.1785, 0.375, 0.07157, 0.425, 0.07157, 0.425, 0.1072, 0.375, 0.1072, 0.425, 0.07157, 0.475, 0.07157, 0.475, 0.1072, 0.425, 0.1072, 0.475, 0.07157, 0.525, 0.07157, 0.525, 0.1072, 0.475, 0.1072, 0.525, 0.07157, 0.575, 0.07157, 0.575, 0.1072, 0.525, 0.1072, 0.875, 0.6784, 0.875, 0.6428, 0.875, 0.6428, 0.875, 0.6784, 0.575, 0.1429, 0.625, 0.1429, 0.625, 0.1429, 0.575, 0.1429, 0.525, 0.07157, 0.575, 0.07157, 0.575, 0.07157, 0.525, 0.07157, 0.875, 0.6071, 0.875, 0.5715, 0.875, 0.5715, 0.875, 0.6071, 0.525, 0.1429, 0.575, 0.1429, 0.575, 0.1429, 0.525, 0.1429, 0.475, 0.07157, 0.525, 0.07157, 0.525, 0.07157, 0.475, 0.07157, 0.375, 0.07157, 0.425, 0.07157, 0.425, 0.07157, 0.375, 0.07157, 0.475, 0.1429, 0.525, 0.1429, 0.525, 0.1429, 0.475, 0.1429, 0.425, 0.07157, 0.475, 0.07157, 0.475, 0.07157, 0.425, 0.07157, 0.425, 0.1072, 0.375, 0.1072, 0.375, 0.1072, 0.425, 0.1072, 0.425, 0.1429, 0.475, 0.1429, 0.475, 0.1429, 0.425, 0.1429, 0.625, 0.1072, 0.575, 0.1072, 0.575, 0.1072, 0.625, 0.1072, 0.375, 0.1429, 0.425, 0.1429, 0.425, 0.1429, 0.375, 0.1429, 0.625, 0.1785, 0.575, 0.1785, 0.575, 0.1785, 0.625, 0.1785, 0.375, 0.5, 0.375, 0.5, 0.375, 0.5, 0.375, 0.5, 0.375, 0.6784, 0.375, 0.6428, 0.375, 0.6428, 0.375, 0.6784, 0.375, 0.03592, 0.375, 0.03592, 0.375, 0.03592, 0.375, 0.03592, 0.125, 0.5715, 0.375, 0.5715, 0.375, 0.6071, 0.125, 0.6071, 0.125, 0.6428, 0.375, 0.6428, 0.375, 0.6784, 0.125, 0.6784, 0.375, 0.0, 0.375, 0.03592, 0.375, 0.03592, 0.375, 0.0, 0.375, 0.5358, 0.375, 0.5358, 0.375, 0.5358, 0.375, 0.5358, 0.375, 0.6071, 0.375, 0.5715, 0.375, 0.5715, 0.375, 0.6071, 0.375, 0.5358, 0.125, 0.5358, 0.125, 0.5358, 0.375, 0.5358, 0.375, 0.7141, 0.375, 0.75, 0.375, 0.75, 0.375, 0.7141, 0.375, 0.6071, 0.375, 0.5715, 0.375, 0.5715, 0.375, 0.6071, 0.375, 0.5358, 0.375, 0.5358, 0.375, 0.5358, 0.375, 0.5358, 0.125, 0.6428, 0.125, 0.6784, 0.125, 0.6784, 0.125, 0.6428, 0.125, 0.5715, 0.125, 0.6071, 0.125, 0.6071, 0.125, 0.5715, 0.375, 0.5, 0.375, 0.5358, 0.375, 0.5358, 0.375, 0.5, 0.125, 0.7141, 0.375, 0.7141, 0.375, 0.7141, 0.125, 0.7141, 0.125, 0.5715, 0.125, 0.6071, 0.125, 0.6071, 0.125, 0.5715, 0.125, 0.6428, 0.125, 0.6784, 0.125, 0.6784, 0.125, 0.6428, 0.375, 0.5, 0.375, 0.5, 0.375, 0.5, 0.375, 0.5, 0.375, 0.6784, 0.375, 0.6428, 0.375, 0.6428, 0.375, 0.6784, 0.375, 0.0, 0.375, 0.03592, 0.375, 0.03592, 0.375, 0.0, 0.375, 0.75, 0.375, 0.75, 0.375, 0.75, 0.375, 0.75, 0.375, 0.6071, 0.125, 0.6071, 0.125, 0.6071, 0.375, 0.6071, 0.375, 0.2142, 0.375, 0.2142, 0.375, 0.2142, 0.375, 0.2142, 0.375, 0.6428, 0.375, 0.6428, 0.375, 0.6428, 0.375, 0.6428, 0.375, 0.1785, 0.375, 0.1785, 0.375, 0.1785, 0.375, 0.1785, 0.375, 0.7141, 0.375, 0.7141, 0.375, 0.7141, 0.375, 0.7141, 0.125, 0.6428, 0.375, 0.6428, 0.375, 0.6428, 0.125, 0.6428, 0.375, 0.6784, 0.375, 0.6784, 0.375, 0.6784, 0.375, 0.6784, 0.375, 0.25, 0.375, 0.5, 0.375, 0.5, 0.375, 0.25, 0.375, 0.1429, 0.375, 0.1785, 0.375, 0.1785, 0.375, 0.1429, 0.375, 0.5358, 0.375, 0.5358, 0.375, 0.5358, 0.375, 0.5358, 0.375, 0.6784, 0.125, 0.6784, 0.125, 0.6784, 0.375, 0.6784, 0.375, 0.03592, 0.375, 0.03592, 0.375, 0.03592, 0.375, 0.03592, 0.375, 0.07157, 0.375, 0.1072, 0.375, 0.1072, 0.375, 0.07157, 0.375, 0.03592, 0.375, 0.03592, 0.375, 0.03592, 0.375, 0.03592, 0.375, 0.6071, 0.375, 0.6071, 0.375, 0.6071, 0.375, 0.6071, 0.375, 1.0, 0.375, 1.0, 0.375, 1.0, 0.375, 1.0, 0.375, 0.7141, 0.375, 0.7141, 0.375, 0.7141, 0.375, 0.7141, 0.125, 0.7141, 0.375, 0.7141, 0.375, 0.7141, 0.125, 0.7141, 0.375, 0.6428, 0.375, 0.6428, 0.375, 0.6428, 0.375, 0.6428, 0.375, 0.5715, 0.375, 0.5715, 0.375, 0.5715, 0.375, 0.5715, 0.375, 0.75, 0.375, 0.75, 0.375, 0.75, 0.375, 0.75, 0.375, 0.5, 0.375, 0.5, 0.375, 0.5, 0.375, 0.5, 0.375, 0.2142, 0.375, 0.25, 0.375, 0.25, 0.375, 0.2142, 0.375, 0.5, 0.375, 0.5358, 0.375, 0.5358, 0.375, 0.5, 0.375, 0.1429, 0.375, 0.1429, 0.375, 0.1429, 0.375, 0.1429, 0.375, 0.2142, 0.375, 0.2142, 0.375, 0.2142, 0.375, 0.2142, 0.125, 0.7141, 0.375, 0.7141, 0.375, 0.75, 0.125, 0.75, 0.125, 0.5, 0.375, 0.5, 0.375, 0.5358, 0.125, 0.5358, 0.375, 0.5358, 0.375, 0.5, 0.375, 0.5, 0.375, 0.5358, 0.125, 0.5, 0.125, 0.5358, 0.125, 0.5358, 0.125, 0.5, 0.375, 0.75, 0.375, 0.7141, 0.375, 0.7141, 0.375, 0.75, 0.375, 0.75, 0.375, 0.7141, 0.375, 0.7141, 0.375, 0.75, 0.375, 0.5358, 0.375, 0.5, 0.375, 0.5, 0.375, 0.5358, 0.125, 0.7141, 0.125, 0.75, 0.125, 0.75, 0.125, 0.7141, 0.125, 0.7141, 0.125, 0.75, 0.125, 0.75, 0.125, 0.7141, 0.125, 0.5, 0.125, 0.5358, 0.125, 0.5358, 0.125, 0.5, 0.375, 0.25, 0.375, 0.5, 0.375, 0.5, 0.375, 0.25, 0.375, 0.2142, 0.375, 0.25, 0.375, 0.25, 0.375, 0.2142, 0.375, 0.25, 0.375, 0.25, 0.375, 0.25, 0.375, 0.25, 0.375, 0.7141, 0.375, 0.7141, 0.375, 0.7141, 0.375, 0.7141, 0.375, 1.0, 0.375, 1.0, 0.375, 1.0, 0.375, 1.0, 0.375, 0.75, 0.375, 1.0, 0.375, 1.0, 0.375, 0.75, 0.375, 0.25, 0.375, 0.25, 0.375, 0.25, 0.375, 0.25, 0.375, 0.2142, 0.375, 0.2142, 0.375, 0.2142, 0.375, 0.2142, 0.375, 0.75, 0.375, 0.75, 0.375, 0.75, 0.375, 0.75, 0.375, 1.0, 0.375, 1.0, 0.375, 1.0, 0.375, 1.0, 0.375, 0.75, 0.375, 0.75, 0.375, 0.75, 0.375, 0.75, 0.375, 0.2142, 0.375, 0.2142, 0.375, 0.2142, 0.375, 0.2142, 0.375, 0.03592, 0.375, 0.03592, 0.375, 0.03592, 0.375, 0.03592, 0.375, 0.7141, 0.375, 0.7141, 0.375, 0.7141, 0.375, 0.7141, 0.5174, 0.6135, 0.4826, 0.6135, 0.475, 0.6071, 0.525, 0.6071, 0.4826, 0.6364, 0.5174, 0.6364, 0.525, 0.6428, 0.475, 0.6428, 0.4826, 0.6135, 0.4826, 0.6364, 0.475, 0.6428, 0.475, 0.6071, 0.5174, 0.6364, 0.5174, 0.6135, 0.525, 0.6071, 0.525, 0.6428, 0.5154, 0.6152, 0.4846, 0.6152, 0.4826, 0.6135, 0.5174, 0.6135, 0.4846, 0.6348, 0.5154, 0.6348, 0.5174, 0.6364, 0.4826, 0.6364, 0.4846, 0.6152, 0.4846, 0.6348, 0.4826, 0.6364, 0.4826, 0.6135, 0.5154, 0.6348, 0.5154, 0.6152, 0.5174, 0.6135, 0.5174, 0.6364])
me_cube.materials.append(mat_material)
me_cube.materials.append(mat_sign_border)
me_cube.materials.append(mat_color_border)
me_cube.materials.append(mat_material_001)
me_cube.materials.append(mat_lock_sign)
me_cube.materials.append(mat_material_002)
me_cube.use_remesh_preserve_volume = False
me_cube.use_remesh_preserve_attributes = False
me_cube.use_mirror_vertex_groups = False
me_cube.update()

# ---- objects
ob_cube = bpy.data.objects.new('Cube', me_cube)

# ---- transforms, parenting, visibility, modifiers, constraints
ob_cube.location = (0.0, 0.0, 2.527)
ob_cube.lock_rotations_4d = False
ob_cube.empty_display_type = 'ARROWS'
ob_cube.lineart.crease_threshold = 0.0

# ---- collection membership
col_collection.objects.link(ob_cube)

# ---- scene / render settings (as saved in the file)
scene.frame_start = 1; scene.frame_end = 250; scene.frame_set(1)
scene.render.engine = 'BLENDER_EEVEE_NEXT'
scene.cycles.sampling_pattern = 'TABULATED_SOBOL'
scene.cycles.use_light_tree = False
scene.view_settings.view_transform = 'Filmic'
bpy.context.view_layer.update()

# ---- added for rendering (the .blend has no active camera and no usable light): camera, sun
cam_auto = bpy.data.cameras.new('AutoCamera')
cam_auto.lens = 50.0
cam_auto.sensor_width = 36.0
cam_auto.clip_end = 1000.0
ob_auto_camera = bpy.data.objects.new('AutoCamera', cam_auto)
scene.collection.objects.link(ob_auto_camera)
ob_auto_camera.location = (6.72193, -8.07238, 7.7276)
ob_auto_camera.rotation_euler = (1.09748, -7.21219e-08, 0.694738)
scene.camera = ob_auto_camera
light_auto_sun = bpy.data.lights.new('AutoSun', 'SUN')
light_auto_sun.energy = 3.0
light_auto_sun.angle = 0.0523599
ob_auto_sun = bpy.data.objects.new('AutoSun', light_auto_sun)
scene.collection.objects.link(ob_auto_sun)
ob_auto_sun.rotation_euler = (0.872665, 0.174533, 0.523599)
bpy.context.view_layer.update()
